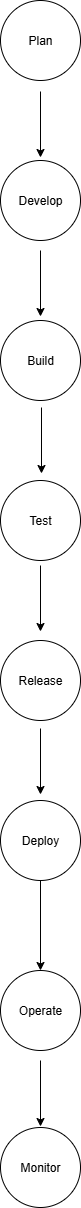

The diagram above was exported from draw.io. Its source (the exported page's mxGraphModel, read from the mxfile embedded in the PNG):
<mxGraphModel dx="1042" dy="562" grid="1" gridSize="10" guides="1" tooltips="1" connect="1" arrows="1" fold="1" page="1" pageScale="1" pageWidth="827" pageHeight="1169" math="0" shadow="0">
  <root>
    <mxCell id="0" />
    <mxCell id="1" parent="0" />
    <mxCell id="ZpJH02KqvnaRYiwQMWKx-1" value="Develop" style="ellipse;whiteSpace=wrap;html=1;aspect=fixed;" vertex="1" parent="1">
      <mxGeometry x="360" y="240" width="80" height="80" as="geometry" />
    </mxCell>
    <mxCell id="ZpJH02KqvnaRYiwQMWKx-2" value="Build" style="ellipse;whiteSpace=wrap;html=1;aspect=fixed;" vertex="1" parent="1">
      <mxGeometry x="360" y="400" width="80" height="80" as="geometry" />
    </mxCell>
    <mxCell id="ZpJH02KqvnaRYiwQMWKx-3" value="Plan" style="ellipse;whiteSpace=wrap;html=1;aspect=fixed;" vertex="1" parent="1">
      <mxGeometry x="360" y="80" width="80" height="80" as="geometry" />
    </mxCell>
    <mxCell id="ZpJH02KqvnaRYiwQMWKx-4" value="Test" style="ellipse;whiteSpace=wrap;html=1;aspect=fixed;" vertex="1" parent="1">
      <mxGeometry x="360" y="560" width="80" height="80" as="geometry" />
    </mxCell>
    <mxCell id="ZpJH02KqvnaRYiwQMWKx-5" value="Operate" style="ellipse;whiteSpace=wrap;html=1;aspect=fixed;" vertex="1" parent="1">
      <mxGeometry x="360" y="1050" width="80" height="80" as="geometry" />
    </mxCell>
    <mxCell id="ZpJH02KqvnaRYiwQMWKx-6" value="Deploy" style="ellipse;whiteSpace=wrap;html=1;aspect=fixed;" vertex="1" parent="1">
      <mxGeometry x="360" y="880" width="80" height="80" as="geometry" />
    </mxCell>
    <mxCell id="ZpJH02KqvnaRYiwQMWKx-7" value="Release" style="ellipse;whiteSpace=wrap;html=1;aspect=fixed;" vertex="1" parent="1">
      <mxGeometry x="360" y="720" width="80" height="80" as="geometry" />
    </mxCell>
    <mxCell id="ZpJH02KqvnaRYiwQMWKx-8" value="Monitor" style="ellipse;whiteSpace=wrap;html=1;aspect=fixed;" vertex="1" parent="1">
      <mxGeometry x="360" y="1207" width="80" height="80" as="geometry" />
    </mxCell>
    <mxCell id="ZpJH02KqvnaRYiwQMWKx-16" value="" style="endArrow=classic;html=1;rounded=0;entryX=0.5;entryY=0;entryDx=0;entryDy=0;exitX=0.5;exitY=1;exitDx=0;exitDy=0;" edge="1" parent="1" source="ZpJH02KqvnaRYiwQMWKx-6" target="ZpJH02KqvnaRYiwQMWKx-5">
      <mxGeometry width="50" height="50" relative="1" as="geometry">
        <mxPoint x="350" y="960" as="sourcePoint" />
        <mxPoint x="440" y="951" as="targetPoint" />
      </mxGeometry>
    </mxCell>
    <mxCell id="ZpJH02KqvnaRYiwQMWKx-17" value="" style="endArrow=classic;html=1;rounded=0;entryX=0.5;entryY=0;entryDx=0;entryDy=0;" edge="1" parent="1">
      <mxGeometry width="50" height="50" relative="1" as="geometry">
        <mxPoint x="400" y="1140" as="sourcePoint" />
        <mxPoint x="400" y="1206" as="targetPoint" />
      </mxGeometry>
    </mxCell>
    <mxCell id="ZpJH02KqvnaRYiwQMWKx-18" value="" style="endArrow=classic;html=1;rounded=0;entryX=0.5;entryY=0;entryDx=0;entryDy=0;" edge="1" parent="1">
      <mxGeometry width="50" height="50" relative="1" as="geometry">
        <mxPoint x="400" y="808" as="sourcePoint" />
        <mxPoint x="400" y="874" as="targetPoint" />
      </mxGeometry>
    </mxCell>
    <mxCell id="ZpJH02KqvnaRYiwQMWKx-19" value="" style="endArrow=classic;html=1;rounded=0;entryX=0.5;entryY=0;entryDx=0;entryDy=0;" edge="1" parent="1">
      <mxGeometry width="50" height="50" relative="1" as="geometry">
        <mxPoint x="400" y="645" as="sourcePoint" />
        <mxPoint x="400" y="711" as="targetPoint" />
      </mxGeometry>
    </mxCell>
    <mxCell id="ZpJH02KqvnaRYiwQMWKx-20" value="" style="endArrow=classic;html=1;rounded=0;entryX=0.5;entryY=0;entryDx=0;entryDy=0;" edge="1" parent="1">
      <mxGeometry width="50" height="50" relative="1" as="geometry">
        <mxPoint x="401" y="487" as="sourcePoint" />
        <mxPoint x="401" y="553" as="targetPoint" />
      </mxGeometry>
    </mxCell>
    <mxCell id="ZpJH02KqvnaRYiwQMWKx-21" value="" style="endArrow=classic;html=1;rounded=0;entryX=0.5;entryY=0;entryDx=0;entryDy=0;" edge="1" parent="1">
      <mxGeometry width="50" height="50" relative="1" as="geometry">
        <mxPoint x="400" y="330" as="sourcePoint" />
        <mxPoint x="400" y="396" as="targetPoint" />
      </mxGeometry>
    </mxCell>
    <mxCell id="ZpJH02KqvnaRYiwQMWKx-22" value="" style="endArrow=classic;html=1;rounded=0;entryX=0.5;entryY=0;entryDx=0;entryDy=0;" edge="1" parent="1">
      <mxGeometry width="50" height="50" relative="1" as="geometry">
        <mxPoint x="400" y="171" as="sourcePoint" />
        <mxPoint x="400" y="237" as="targetPoint" />
      </mxGeometry>
    </mxCell>
  </root>
</mxGraphModel>